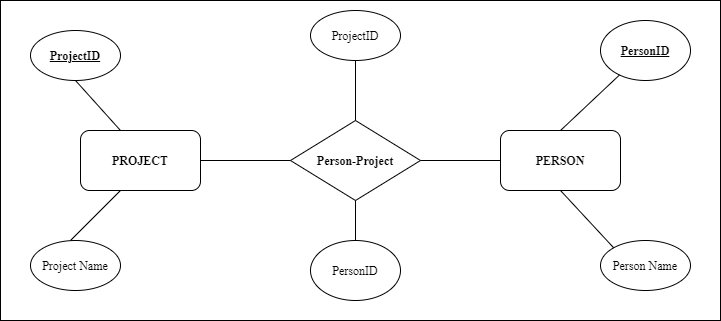

The diagram above was exported from draw.io. Its source (the exported page's mxGraphModel, read from the mxfile embedded in the PNG):
<mxGraphModel dx="1038" dy="580" grid="1" gridSize="10" guides="1" tooltips="1" connect="1" arrows="1" fold="1" page="1" pageScale="1" pageWidth="827" pageHeight="1169" math="0" shadow="0">
  <root>
    <mxCell id="WIyWlLk6GJQsqaUBKTNV-0" />
    <mxCell id="WIyWlLk6GJQsqaUBKTNV-1" parent="WIyWlLk6GJQsqaUBKTNV-0" />
    <mxCell id="G_nNk3Jm0ZK2_H-L1eI6-0" value="&lt;font face=&quot;Times New Roman&quot;&gt;&lt;b&gt;PROJECT&lt;/b&gt;&lt;/font&gt;" style="rounded=1;whiteSpace=wrap;html=1;" vertex="1" parent="WIyWlLk6GJQsqaUBKTNV-1">
      <mxGeometry x="120" y="210" width="120" height="60" as="geometry" />
    </mxCell>
    <mxCell id="G_nNk3Jm0ZK2_H-L1eI6-1" value="&lt;font face=&quot;Times New Roman&quot;&gt;&lt;b&gt;PERSON&lt;/b&gt;&lt;/font&gt;" style="rounded=1;whiteSpace=wrap;html=1;" vertex="1" parent="WIyWlLk6GJQsqaUBKTNV-1">
      <mxGeometry x="540" y="210" width="120" height="60" as="geometry" />
    </mxCell>
    <mxCell id="G_nNk3Jm0ZK2_H-L1eI6-2" value="&lt;font face=&quot;Times New Roman&quot;&gt;&lt;b&gt;Person-Project&lt;/b&gt;&lt;/font&gt;" style="rhombus;whiteSpace=wrap;html=1;" vertex="1" parent="WIyWlLk6GJQsqaUBKTNV-1">
      <mxGeometry x="330" y="200" width="130" height="80" as="geometry" />
    </mxCell>
    <mxCell id="G_nNk3Jm0ZK2_H-L1eI6-4" value="" style="endArrow=none;html=1;entryX=0;entryY=0.5;entryDx=0;entryDy=0;" edge="1" parent="WIyWlLk6GJQsqaUBKTNV-1" target="G_nNk3Jm0ZK2_H-L1eI6-2">
      <mxGeometry width="50" height="50" relative="1" as="geometry">
        <mxPoint x="240" y="240" as="sourcePoint" />
        <mxPoint x="290" y="190" as="targetPoint" />
      </mxGeometry>
    </mxCell>
    <mxCell id="G_nNk3Jm0ZK2_H-L1eI6-5" value="" style="endArrow=none;html=1;entryX=0;entryY=0.5;entryDx=0;entryDy=0;" edge="1" parent="WIyWlLk6GJQsqaUBKTNV-1" target="G_nNk3Jm0ZK2_H-L1eI6-1">
      <mxGeometry width="50" height="50" relative="1" as="geometry">
        <mxPoint x="460" y="240" as="sourcePoint" />
        <mxPoint x="510" y="190" as="targetPoint" />
      </mxGeometry>
    </mxCell>
    <mxCell id="G_nNk3Jm0ZK2_H-L1eI6-6" value="&lt;font face=&quot;Times New Roman&quot;&gt;&lt;u&gt;&lt;b&gt;ProjectID&lt;/b&gt;&lt;/u&gt;&lt;/font&gt;" style="ellipse;whiteSpace=wrap;html=1;" vertex="1" parent="WIyWlLk6GJQsqaUBKTNV-1">
      <mxGeometry x="70" y="110" width="90" height="50" as="geometry" />
    </mxCell>
    <mxCell id="G_nNk3Jm0ZK2_H-L1eI6-7" value="&lt;font face=&quot;Times New Roman&quot;&gt;&lt;u&gt;&lt;b&gt;PersonID&lt;/b&gt;&lt;/u&gt;&lt;/font&gt;" style="ellipse;whiteSpace=wrap;html=1;" vertex="1" parent="WIyWlLk6GJQsqaUBKTNV-1">
      <mxGeometry x="640" y="100" width="90" height="60" as="geometry" />
    </mxCell>
    <mxCell id="G_nNk3Jm0ZK2_H-L1eI6-8" value="&lt;font face=&quot;Times New Roman&quot;&gt;Project Name&lt;/font&gt;" style="ellipse;whiteSpace=wrap;html=1;" vertex="1" parent="WIyWlLk6GJQsqaUBKTNV-1">
      <mxGeometry x="70" y="320" width="90" height="50" as="geometry" />
    </mxCell>
    <mxCell id="G_nNk3Jm0ZK2_H-L1eI6-9" value="&lt;font face=&quot;Times New Roman&quot;&gt;Person Name&lt;/font&gt;" style="ellipse;whiteSpace=wrap;html=1;" vertex="1" parent="WIyWlLk6GJQsqaUBKTNV-1">
      <mxGeometry x="640" y="320" width="90" height="50" as="geometry" />
    </mxCell>
    <mxCell id="G_nNk3Jm0ZK2_H-L1eI6-10" value="" style="endArrow=none;html=1;entryX=0.5;entryY=1;entryDx=0;entryDy=0;" edge="1" parent="WIyWlLk6GJQsqaUBKTNV-1" target="G_nNk3Jm0ZK2_H-L1eI6-6">
      <mxGeometry width="50" height="50" relative="1" as="geometry">
        <mxPoint x="160" y="210" as="sourcePoint" />
        <mxPoint x="210" y="160" as="targetPoint" />
      </mxGeometry>
    </mxCell>
    <mxCell id="G_nNk3Jm0ZK2_H-L1eI6-11" value="" style="endArrow=none;html=1;" edge="1" parent="WIyWlLk6GJQsqaUBKTNV-1">
      <mxGeometry width="50" height="50" relative="1" as="geometry">
        <mxPoint x="110" y="320" as="sourcePoint" />
        <mxPoint x="160" y="270" as="targetPoint" />
      </mxGeometry>
    </mxCell>
    <mxCell id="G_nNk3Jm0ZK2_H-L1eI6-12" value="" style="endArrow=none;html=1;" edge="1" parent="WIyWlLk6GJQsqaUBKTNV-1" target="G_nNk3Jm0ZK2_H-L1eI6-7">
      <mxGeometry width="50" height="50" relative="1" as="geometry">
        <mxPoint x="600" y="210" as="sourcePoint" />
        <mxPoint x="650" y="160" as="targetPoint" />
      </mxGeometry>
    </mxCell>
    <mxCell id="G_nNk3Jm0ZK2_H-L1eI6-13" value="" style="endArrow=none;html=1;exitX=0;exitY=0;exitDx=0;exitDy=0;" edge="1" parent="WIyWlLk6GJQsqaUBKTNV-1" source="G_nNk3Jm0ZK2_H-L1eI6-9">
      <mxGeometry width="50" height="50" relative="1" as="geometry">
        <mxPoint x="550" y="320" as="sourcePoint" />
        <mxPoint x="600" y="270" as="targetPoint" />
      </mxGeometry>
    </mxCell>
    <mxCell id="G_nNk3Jm0ZK2_H-L1eI6-14" value="&lt;font face=&quot;Times New Roman&quot;&gt;ProjectID&lt;/font&gt;" style="ellipse;whiteSpace=wrap;html=1;" vertex="1" parent="WIyWlLk6GJQsqaUBKTNV-1">
      <mxGeometry x="350" y="90" width="90" height="50" as="geometry" />
    </mxCell>
    <mxCell id="G_nNk3Jm0ZK2_H-L1eI6-15" value="&lt;font face=&quot;Times New Roman&quot;&gt;PersonID&lt;/font&gt;" style="ellipse;whiteSpace=wrap;html=1;" vertex="1" parent="WIyWlLk6GJQsqaUBKTNV-1">
      <mxGeometry x="350" y="320" width="90" height="60" as="geometry" />
    </mxCell>
    <mxCell id="G_nNk3Jm0ZK2_H-L1eI6-16" value="" style="endArrow=none;html=1;exitX=0.5;exitY=0;exitDx=0;exitDy=0;" edge="1" parent="WIyWlLk6GJQsqaUBKTNV-1" source="G_nNk3Jm0ZK2_H-L1eI6-2" target="G_nNk3Jm0ZK2_H-L1eI6-14">
      <mxGeometry width="50" height="50" relative="1" as="geometry">
        <mxPoint x="390" y="200" as="sourcePoint" />
        <mxPoint x="440" y="150" as="targetPoint" />
      </mxGeometry>
    </mxCell>
    <mxCell id="G_nNk3Jm0ZK2_H-L1eI6-17" value="" style="endArrow=none;html=1;entryX=0.5;entryY=1;entryDx=0;entryDy=0;exitX=0.5;exitY=0;exitDx=0;exitDy=0;" edge="1" parent="WIyWlLk6GJQsqaUBKTNV-1" source="G_nNk3Jm0ZK2_H-L1eI6-15" target="G_nNk3Jm0ZK2_H-L1eI6-2">
      <mxGeometry width="50" height="50" relative="1" as="geometry">
        <mxPoint x="360" y="320" as="sourcePoint" />
        <mxPoint x="410" y="270" as="targetPoint" />
      </mxGeometry>
    </mxCell>
    <mxCell id="G_nNk3Jm0ZK2_H-L1eI6-18" value="" style="rounded=0;whiteSpace=wrap;html=1;fillColor=none;" vertex="1" parent="WIyWlLk6GJQsqaUBKTNV-1">
      <mxGeometry x="40" y="80" width="720" height="320" as="geometry" />
    </mxCell>
  </root>
</mxGraphModel>